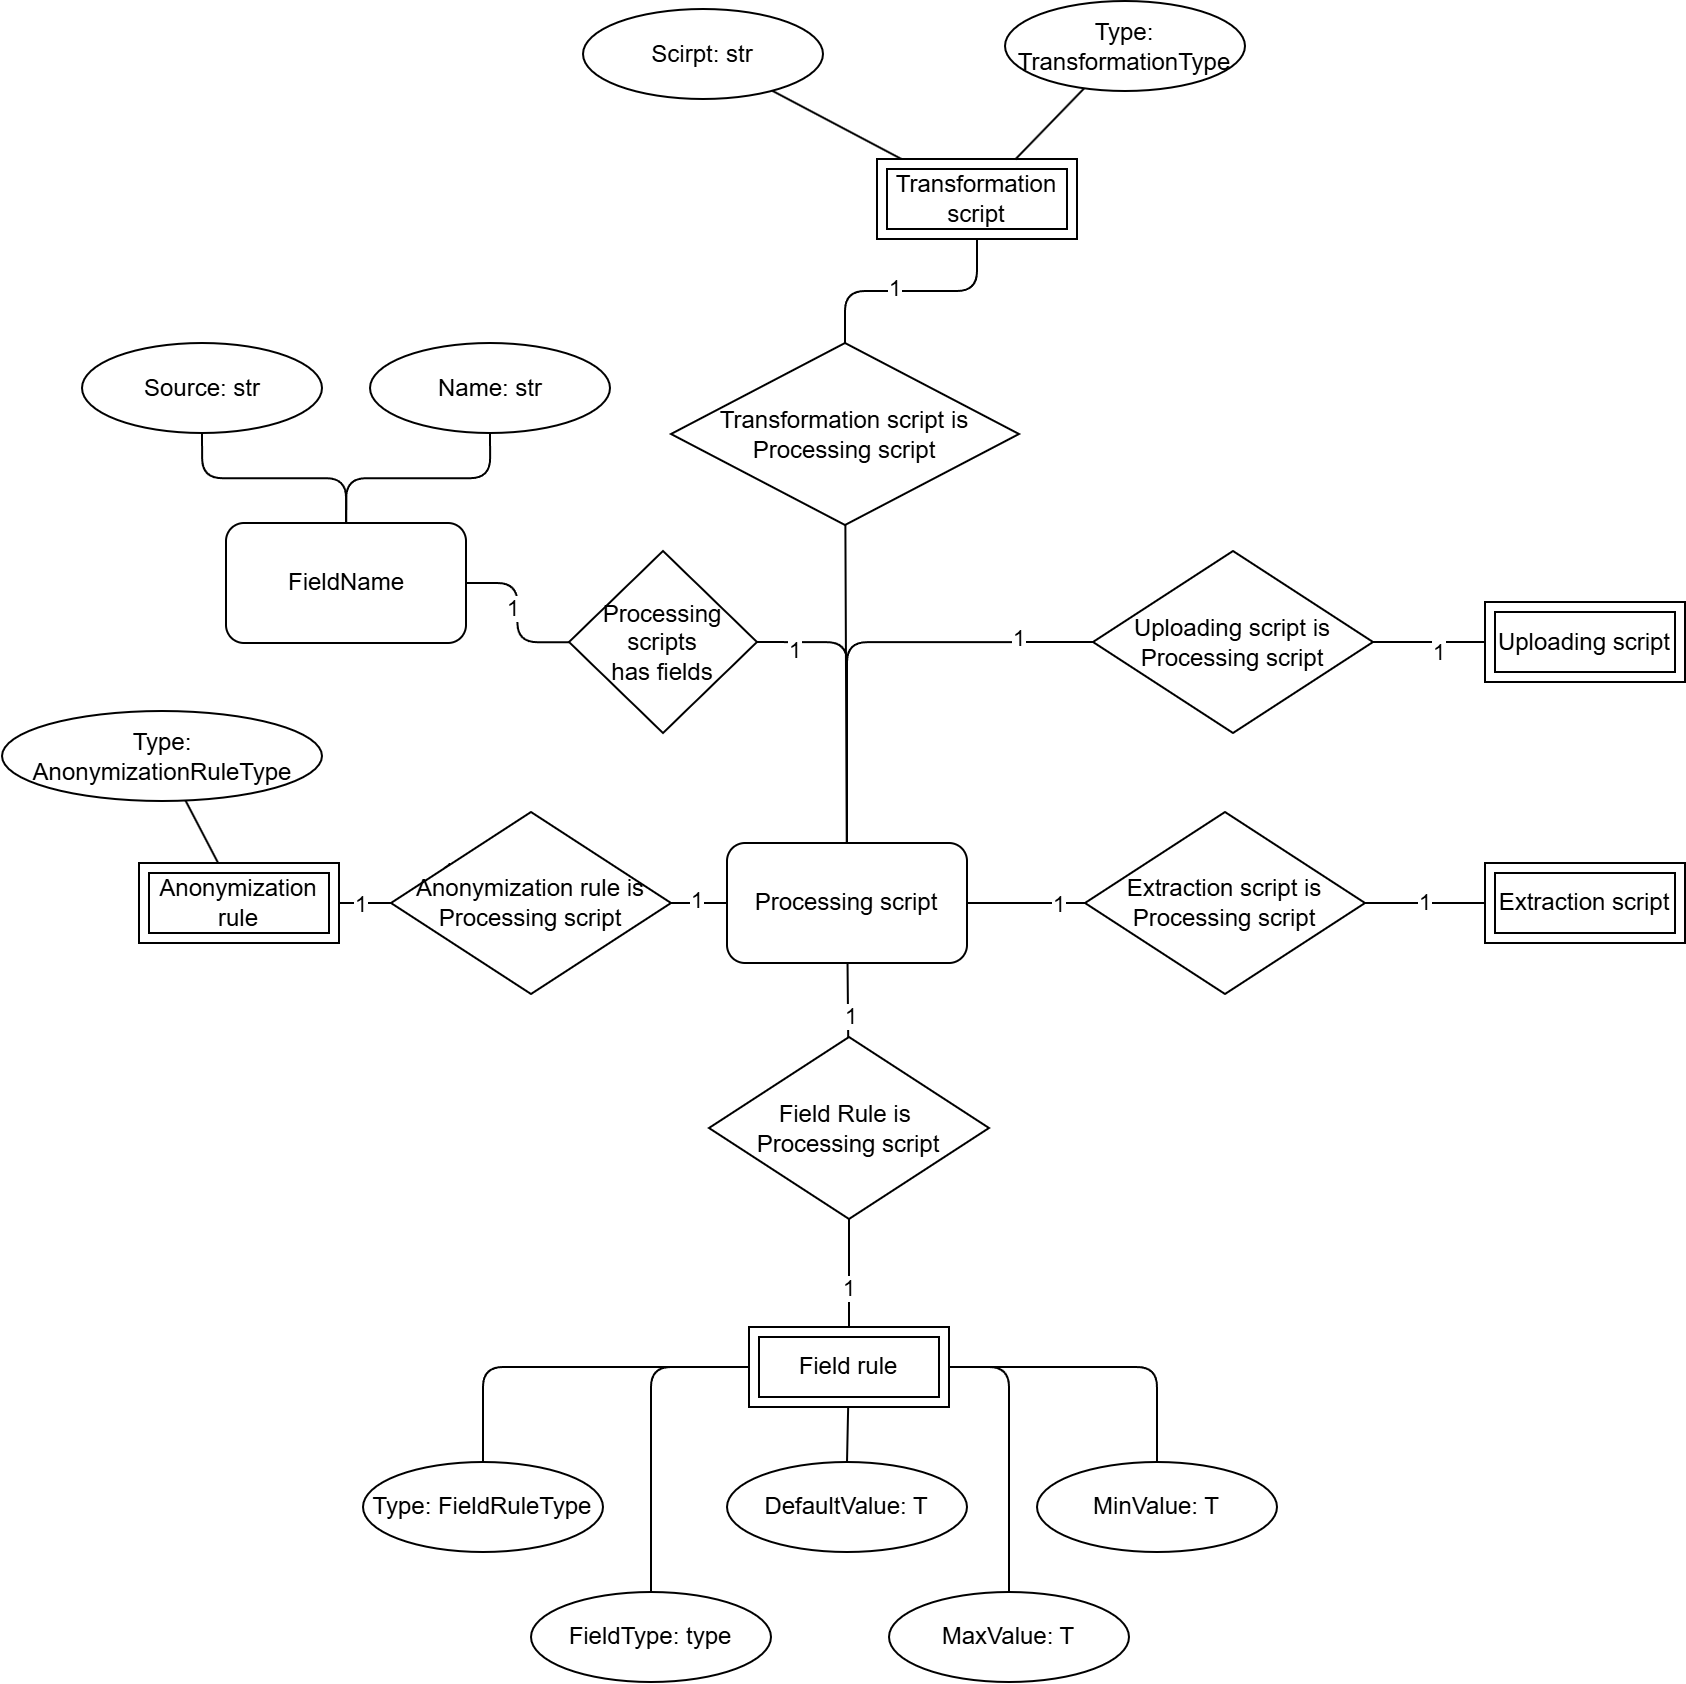

The diagram above was exported from draw.io. Its source (the exported page's mxGraphModel, read from the mxfile embedded in the PNG):
<mxGraphModel dx="2868" dy="3882" grid="1" gridSize="10" guides="1" tooltips="1" connect="1" arrows="1" fold="1" page="1" pageScale="1" pageWidth="827" pageHeight="1169" math="0" shadow="0">
  <root>
    <mxCell id="0" />
    <mxCell id="1" parent="0" />
    <mxCell id="jBq4bNDll8OD568IY7Ky-1" style="rounded=0;orthogonalLoop=1;jettySize=auto;html=1;endArrow=none;endFill=0;" parent="1" source="jBq4bNDll8OD568IY7Ky-51" target="jBq4bNDll8OD568IY7Ky-8" edge="1">
      <mxGeometry relative="1" as="geometry">
        <mxPoint x="631" y="-695.5" as="sourcePoint" />
      </mxGeometry>
    </mxCell>
    <mxCell id="jBq4bNDll8OD568IY7Ky-2" style="edgeStyle=orthogonalEdgeStyle;rounded=1;orthogonalLoop=1;jettySize=auto;html=1;exitX=1;exitY=0.5;exitDx=0;exitDy=0;endArrow=none;endFill=0;curved=0;" parent="1" source="jBq4bNDll8OD568IY7Ky-51" target="jBq4bNDll8OD568IY7Ky-9" edge="1">
      <mxGeometry relative="1" as="geometry">
        <mxPoint x="691" y="-725.5" as="sourcePoint" />
      </mxGeometry>
    </mxCell>
    <mxCell id="jBq4bNDll8OD568IY7Ky-3" style="edgeStyle=orthogonalEdgeStyle;rounded=1;orthogonalLoop=1;jettySize=auto;html=1;exitX=1;exitY=0.5;exitDx=0;exitDy=0;endArrow=none;endFill=0;curved=0;" parent="1" source="jBq4bNDll8OD568IY7Ky-51" target="jBq4bNDll8OD568IY7Ky-10" edge="1">
      <mxGeometry relative="1" as="geometry">
        <mxPoint x="691" y="-725.5" as="sourcePoint" />
      </mxGeometry>
    </mxCell>
    <mxCell id="jBq4bNDll8OD568IY7Ky-4" style="edgeStyle=orthogonalEdgeStyle;rounded=1;orthogonalLoop=1;jettySize=auto;html=1;curved=0;endArrow=none;endFill=0;exitX=0;exitY=0.5;exitDx=0;exitDy=0;" parent="1" source="jBq4bNDll8OD568IY7Ky-51" target="jBq4bNDll8OD568IY7Ky-11" edge="1">
      <mxGeometry relative="1" as="geometry">
        <mxPoint x="571" y="-725.5" as="sourcePoint" />
      </mxGeometry>
    </mxCell>
    <mxCell id="jBq4bNDll8OD568IY7Ky-5" style="edgeStyle=orthogonalEdgeStyle;rounded=1;orthogonalLoop=1;jettySize=auto;html=1;endArrow=none;endFill=0;curved=0;" parent="1" source="jBq4bNDll8OD568IY7Ky-51" target="jBq4bNDll8OD568IY7Ky-49" edge="1">
      <mxGeometry relative="1" as="geometry">
        <mxPoint x="481.00000000000045" y="-725.5" as="targetPoint" />
        <mxPoint x="571" y="-725.5" as="sourcePoint" />
      </mxGeometry>
    </mxCell>
    <mxCell id="jBq4bNDll8OD568IY7Ky-6" style="edgeStyle=orthogonalEdgeStyle;rounded=1;orthogonalLoop=1;jettySize=auto;html=1;exitX=0;exitY=0.5;exitDx=0;exitDy=0;endArrow=none;endFill=0;curved=0;" parent="1" source="jBq4bNDll8OD568IY7Ky-42" target="jBq4bNDll8OD568IY7Ky-19" edge="1">
      <mxGeometry relative="1" as="geometry">
        <mxPoint x="710" y="-954" as="sourcePoint" />
      </mxGeometry>
    </mxCell>
    <mxCell id="jBq4bNDll8OD568IY7Ky-7" value="1" style="edgeLabel;html=1;align=center;verticalAlign=middle;resizable=0;points=[];" parent="jBq4bNDll8OD568IY7Ky-6" connectable="0" vertex="1">
      <mxGeometry x="-0.4957" relative="1" as="geometry">
        <mxPoint as="offset" />
      </mxGeometry>
    </mxCell>
    <mxCell id="jBq4bNDll8OD568IY7Ky-8" value="DefaultValue: T" style="ellipse;whiteSpace=wrap;html=1;" parent="1" vertex="1">
      <mxGeometry x="571" y="-674.5" width="120" height="45" as="geometry" />
    </mxCell>
    <mxCell id="jBq4bNDll8OD568IY7Ky-9" value="MinValue: T" style="ellipse;whiteSpace=wrap;html=1;" parent="1" vertex="1">
      <mxGeometry x="726" y="-674.5" width="120" height="45" as="geometry" />
    </mxCell>
    <mxCell id="jBq4bNDll8OD568IY7Ky-10" value="MaxValue: T" style="ellipse;whiteSpace=wrap;html=1;" parent="1" vertex="1">
      <mxGeometry x="652" y="-609.5" width="120" height="45" as="geometry" />
    </mxCell>
    <mxCell id="jBq4bNDll8OD568IY7Ky-11" value="FieldType: type" style="ellipse;whiteSpace=wrap;html=1;" parent="1" vertex="1">
      <mxGeometry x="473" y="-609.5" width="120" height="45" as="geometry" />
    </mxCell>
    <mxCell id="jBq4bNDll8OD568IY7Ky-12" style="edgeStyle=orthogonalEdgeStyle;rounded=1;orthogonalLoop=1;jettySize=auto;html=1;exitX=0.5;exitY=0;exitDx=0;exitDy=0;entryX=0;entryY=0.5;entryDx=0;entryDy=0;endArrow=none;endFill=0;curved=0;" parent="1" source="jBq4bNDll8OD568IY7Ky-19" target="jBq4bNDll8OD568IY7Ky-40" edge="1">
      <mxGeometry relative="1" as="geometry">
        <mxPoint x="712" y="-1038" as="targetPoint" />
      </mxGeometry>
    </mxCell>
    <mxCell id="jBq4bNDll8OD568IY7Ky-13" value="1" style="edgeLabel;html=1;align=center;verticalAlign=middle;resizable=0;points=[];" parent="jBq4bNDll8OD568IY7Ky-12" connectable="0" vertex="1">
      <mxGeometry x="0.6397" y="4" relative="1" as="geometry">
        <mxPoint x="1" y="1" as="offset" />
      </mxGeometry>
    </mxCell>
    <mxCell id="jBq4bNDll8OD568IY7Ky-14" style="edgeStyle=orthogonalEdgeStyle;rounded=0;orthogonalLoop=1;jettySize=auto;html=1;exitX=0;exitY=0.5;exitDx=0;exitDy=0;entryX=1;entryY=0.5;entryDx=0;entryDy=0;endArrow=none;endFill=0;" parent="1" source="jBq4bNDll8OD568IY7Ky-19" target="jBq4bNDll8OD568IY7Ky-45" edge="1">
      <mxGeometry relative="1" as="geometry" />
    </mxCell>
    <mxCell id="jBq4bNDll8OD568IY7Ky-15" value="1" style="edgeLabel;html=1;align=center;verticalAlign=middle;resizable=0;points=[];" parent="jBq4bNDll8OD568IY7Ky-14" connectable="0" vertex="1">
      <mxGeometry x="0.1571" y="-2" relative="1" as="geometry">
        <mxPoint as="offset" />
      </mxGeometry>
    </mxCell>
    <mxCell id="jBq4bNDll8OD568IY7Ky-16" style="rounded=0;orthogonalLoop=1;jettySize=auto;html=1;endArrow=none;endFill=0;" parent="1" source="jBq4bNDll8OD568IY7Ky-19" target="jBq4bNDll8OD568IY7Ky-48" edge="1">
      <mxGeometry relative="1" as="geometry" />
    </mxCell>
    <mxCell id="jBq4bNDll8OD568IY7Ky-17" value="1" style="edgeLabel;html=1;align=center;verticalAlign=middle;resizable=0;points=[];" parent="jBq4bNDll8OD568IY7Ky-16" connectable="0" vertex="1">
      <mxGeometry x="0.396" y="1" relative="1" as="geometry">
        <mxPoint as="offset" />
      </mxGeometry>
    </mxCell>
    <mxCell id="jBq4bNDll8OD568IY7Ky-18" style="rounded=0;orthogonalLoop=1;jettySize=auto;html=1;endArrow=none;endFill=0;" parent="1" source="jBq4bNDll8OD568IY7Ky-19" target="jBq4bNDll8OD568IY7Ky-55" edge="1">
      <mxGeometry relative="1" as="geometry" />
    </mxCell>
    <mxCell id="jBq4bNDll8OD568IY7Ky-19" value="Processing script" style="rounded=1;whiteSpace=wrap;html=1;" parent="1" vertex="1">
      <mxGeometry x="571" y="-984" width="120" height="60" as="geometry" />
    </mxCell>
    <mxCell id="jBq4bNDll8OD568IY7Ky-20" style="edgeStyle=orthogonalEdgeStyle;rounded=1;orthogonalLoop=1;jettySize=auto;html=1;exitX=1;exitY=0.5;exitDx=0;exitDy=0;endArrow=none;endFill=0;curved=0;" parent="1" source="jBq4bNDll8OD568IY7Ky-22" target="jBq4bNDll8OD568IY7Ky-23" edge="1">
      <mxGeometry relative="1" as="geometry" />
    </mxCell>
    <mxCell id="jBq4bNDll8OD568IY7Ky-21" value="1" style="edgeLabel;html=1;align=center;verticalAlign=middle;resizable=0;points=[];" parent="jBq4bNDll8OD568IY7Ky-20" connectable="0" vertex="1">
      <mxGeometry x="-0.0811" y="-3" relative="1" as="geometry">
        <mxPoint as="offset" />
      </mxGeometry>
    </mxCell>
    <mxCell id="jBq4bNDll8OD568IY7Ky-22" value="FieldName" style="rounded=1;whiteSpace=wrap;html=1;" parent="1" vertex="1">
      <mxGeometry x="320.5" y="-1144" width="120" height="60" as="geometry" />
    </mxCell>
    <mxCell id="jBq4bNDll8OD568IY7Ky-23" value="Processing scripts&lt;div&gt;has fields&lt;/div&gt;" style="rhombus;whiteSpace=wrap;html=1;" parent="1" vertex="1">
      <mxGeometry x="492" y="-1130" width="94" height="91" as="geometry" />
    </mxCell>
    <mxCell id="jBq4bNDll8OD568IY7Ky-24" style="edgeStyle=orthogonalEdgeStyle;rounded=1;orthogonalLoop=1;jettySize=auto;html=1;exitX=1;exitY=0.5;exitDx=0;exitDy=0;endArrow=none;endFill=0;curved=0;entryX=0.5;entryY=0;entryDx=0;entryDy=0;" parent="1" source="jBq4bNDll8OD568IY7Ky-23" target="jBq4bNDll8OD568IY7Ky-19" edge="1">
      <mxGeometry relative="1" as="geometry">
        <mxPoint x="500" y="-1088" as="sourcePoint" />
        <mxPoint x="537" y="-1042" as="targetPoint" />
      </mxGeometry>
    </mxCell>
    <mxCell id="jBq4bNDll8OD568IY7Ky-25" value="1" style="edgeLabel;html=1;align=center;verticalAlign=middle;resizable=0;points=[];" parent="jBq4bNDll8OD568IY7Ky-24" connectable="0" vertex="1">
      <mxGeometry x="-0.7531" y="-3" relative="1" as="geometry">
        <mxPoint as="offset" />
      </mxGeometry>
    </mxCell>
    <mxCell id="jBq4bNDll8OD568IY7Ky-26" style="edgeStyle=orthogonalEdgeStyle;rounded=1;orthogonalLoop=1;jettySize=auto;html=1;exitX=0.5;exitY=1;exitDx=0;exitDy=0;endArrow=none;endFill=0;curved=0;" parent="1" source="jBq4bNDll8OD568IY7Ky-27" target="jBq4bNDll8OD568IY7Ky-22" edge="1">
      <mxGeometry relative="1" as="geometry" />
    </mxCell>
    <mxCell id="jBq4bNDll8OD568IY7Ky-27" value="Name: str" style="ellipse;whiteSpace=wrap;html=1;" parent="1" vertex="1">
      <mxGeometry x="392.5" y="-1234" width="120" height="45" as="geometry" />
    </mxCell>
    <mxCell id="jBq4bNDll8OD568IY7Ky-28" value="Source: str" style="ellipse;whiteSpace=wrap;html=1;" parent="1" vertex="1">
      <mxGeometry x="248.5" y="-1234" width="120" height="45" as="geometry" />
    </mxCell>
    <mxCell id="jBq4bNDll8OD568IY7Ky-29" style="edgeStyle=orthogonalEdgeStyle;rounded=1;orthogonalLoop=1;jettySize=auto;html=1;exitX=0.5;exitY=1;exitDx=0;exitDy=0;endArrow=none;endFill=0;curved=0;entryX=0.5;entryY=0;entryDx=0;entryDy=0;" parent="1" source="jBq4bNDll8OD568IY7Ky-28" target="jBq4bNDll8OD568IY7Ky-22" edge="1">
      <mxGeometry relative="1" as="geometry">
        <mxPoint x="462.5" y="-1179" as="sourcePoint" />
        <mxPoint x="390.5" y="-1134" as="targetPoint" />
      </mxGeometry>
    </mxCell>
    <mxCell id="jBq4bNDll8OD568IY7Ky-35" value="1" style="text;html=1;align=center;verticalAlign=middle;whiteSpace=wrap;rounded=0;" parent="1" vertex="1">
      <mxGeometry x="422" y="-984" width="20" height="30" as="geometry" />
    </mxCell>
    <mxCell id="jBq4bNDll8OD568IY7Ky-36" value="Uploading script" style="shape=ext;margin=3;double=1;whiteSpace=wrap;html=1;align=center;" parent="1" vertex="1">
      <mxGeometry x="950" y="-1104.5" width="100" height="40" as="geometry" />
    </mxCell>
    <mxCell id="jBq4bNDll8OD568IY7Ky-37" value="Extraction script" style="shape=ext;margin=3;double=1;whiteSpace=wrap;html=1;align=center;" parent="1" vertex="1">
      <mxGeometry x="950" y="-974" width="100" height="40" as="geometry" />
    </mxCell>
    <mxCell id="jBq4bNDll8OD568IY7Ky-38" style="edgeStyle=orthogonalEdgeStyle;rounded=1;orthogonalLoop=1;jettySize=auto;html=1;curved=0;endArrow=none;endFill=0;" parent="1" source="jBq4bNDll8OD568IY7Ky-40" target="jBq4bNDll8OD568IY7Ky-36" edge="1">
      <mxGeometry relative="1" as="geometry" />
    </mxCell>
    <mxCell id="jBq4bNDll8OD568IY7Ky-39" value="1" style="edgeLabel;html=1;align=center;verticalAlign=middle;resizable=0;points=[];" parent="jBq4bNDll8OD568IY7Ky-38" connectable="0" vertex="1">
      <mxGeometry x="0.1498" y="-4" relative="1" as="geometry">
        <mxPoint as="offset" />
      </mxGeometry>
    </mxCell>
    <mxCell id="jBq4bNDll8OD568IY7Ky-40" value="Uploading script is Processing script" style="rhombus;whiteSpace=wrap;html=1;" parent="1" vertex="1">
      <mxGeometry x="754" y="-1130" width="140" height="91" as="geometry" />
    </mxCell>
    <mxCell id="jBq4bNDll8OD568IY7Ky-41" value="1" style="edgeStyle=orthogonalEdgeStyle;rounded=1;orthogonalLoop=1;jettySize=auto;html=1;curved=0;endArrow=none;endFill=0;" parent="1" source="jBq4bNDll8OD568IY7Ky-42" target="jBq4bNDll8OD568IY7Ky-37" edge="1">
      <mxGeometry relative="1" as="geometry" />
    </mxCell>
    <mxCell id="jBq4bNDll8OD568IY7Ky-42" value="Extraction script is Processing script" style="rhombus;whiteSpace=wrap;html=1;" parent="1" vertex="1">
      <mxGeometry x="750" y="-999.5" width="140" height="91" as="geometry" />
    </mxCell>
    <mxCell id="jBq4bNDll8OD568IY7Ky-43" style="edgeStyle=orthogonalEdgeStyle;rounded=0;orthogonalLoop=1;jettySize=auto;html=1;exitX=0;exitY=0.5;exitDx=0;exitDy=0;endArrow=none;endFill=0;" parent="1" source="jBq4bNDll8OD568IY7Ky-45" target="jBq4bNDll8OD568IY7Ky-50" edge="1">
      <mxGeometry relative="1" as="geometry">
        <mxPoint x="385" y="-954" as="targetPoint" />
      </mxGeometry>
    </mxCell>
    <mxCell id="jBq4bNDll8OD568IY7Ky-44" value="1" style="edgeLabel;html=1;align=center;verticalAlign=middle;resizable=0;points=[];" parent="jBq4bNDll8OD568IY7Ky-43" connectable="0" vertex="1">
      <mxGeometry x="-0.1333" relative="1" as="geometry">
        <mxPoint as="offset" />
      </mxGeometry>
    </mxCell>
    <mxCell id="jBq4bNDll8OD568IY7Ky-45" value="Anonymization rule is Processing script" style="rhombus;whiteSpace=wrap;html=1;" parent="1" vertex="1">
      <mxGeometry x="403" y="-999.5" width="140" height="91" as="geometry" />
    </mxCell>
    <mxCell id="jBq4bNDll8OD568IY7Ky-46" style="rounded=0;orthogonalLoop=1;jettySize=auto;html=1;endArrow=none;endFill=0;" parent="1" source="jBq4bNDll8OD568IY7Ky-48" target="jBq4bNDll8OD568IY7Ky-51" edge="1">
      <mxGeometry relative="1" as="geometry">
        <mxPoint x="631.2586206896553" y="-755.5" as="targetPoint" />
      </mxGeometry>
    </mxCell>
    <mxCell id="jBq4bNDll8OD568IY7Ky-47" value="1" style="edgeLabel;html=1;align=center;verticalAlign=middle;resizable=0;points=[];" parent="jBq4bNDll8OD568IY7Ky-46" connectable="0" vertex="1">
      <mxGeometry x="0.2645" y="-1" relative="1" as="geometry">
        <mxPoint as="offset" />
      </mxGeometry>
    </mxCell>
    <mxCell id="jBq4bNDll8OD568IY7Ky-48" value="Field Rule is&amp;nbsp;&lt;div&gt;Processing script&lt;/div&gt;" style="rhombus;whiteSpace=wrap;html=1;" parent="1" vertex="1">
      <mxGeometry x="562" y="-887" width="140" height="91" as="geometry" />
    </mxCell>
    <mxCell id="jBq4bNDll8OD568IY7Ky-49" value="Type: FieldRuleType" style="ellipse;whiteSpace=wrap;html=1;" parent="1" vertex="1">
      <mxGeometry x="389" y="-674.5" width="120" height="45" as="geometry" />
    </mxCell>
    <mxCell id="Ce_2RFv8gNxuKlYwQ160-2" style="rounded=0;orthogonalLoop=1;jettySize=auto;html=1;endArrow=none;endFill=0;" edge="1" parent="1" source="jBq4bNDll8OD568IY7Ky-50" target="Ce_2RFv8gNxuKlYwQ160-1">
      <mxGeometry relative="1" as="geometry" />
    </mxCell>
    <mxCell id="jBq4bNDll8OD568IY7Ky-50" value="Anonymization rule" style="shape=ext;margin=3;double=1;whiteSpace=wrap;html=1;align=center;" parent="1" vertex="1">
      <mxGeometry x="277" y="-974" width="100" height="40" as="geometry" />
    </mxCell>
    <mxCell id="jBq4bNDll8OD568IY7Ky-51" value="Field rule" style="shape=ext;margin=3;double=1;whiteSpace=wrap;html=1;align=center;" parent="1" vertex="1">
      <mxGeometry x="582" y="-742" width="100" height="40" as="geometry" />
    </mxCell>
    <mxCell id="jBq4bNDll8OD568IY7Ky-52" value="Transformation script" style="shape=ext;margin=3;double=1;whiteSpace=wrap;html=1;align=center;" parent="1" vertex="1">
      <mxGeometry x="646" y="-1326" width="100" height="40" as="geometry" />
    </mxCell>
    <mxCell id="jBq4bNDll8OD568IY7Ky-53" style="edgeStyle=orthogonalEdgeStyle;rounded=1;orthogonalLoop=1;jettySize=auto;html=1;exitX=0.5;exitY=0;exitDx=0;exitDy=0;entryX=0.5;entryY=1;entryDx=0;entryDy=0;endArrow=none;endFill=0;curved=0;" parent="1" source="jBq4bNDll8OD568IY7Ky-55" target="jBq4bNDll8OD568IY7Ky-52" edge="1">
      <mxGeometry relative="1" as="geometry" />
    </mxCell>
    <mxCell id="jBq4bNDll8OD568IY7Ky-54" value="1" style="edgeLabel;html=1;align=center;verticalAlign=middle;resizable=0;points=[];" parent="jBq4bNDll8OD568IY7Ky-53" connectable="0" vertex="1">
      <mxGeometry x="-0.1448" y="2" relative="1" as="geometry">
        <mxPoint as="offset" />
      </mxGeometry>
    </mxCell>
    <mxCell id="jBq4bNDll8OD568IY7Ky-55" value="Transformation script is Processing script" style="rhombus;whiteSpace=wrap;html=1;" parent="1" vertex="1">
      <mxGeometry x="543" y="-1234" width="174" height="91" as="geometry" />
    </mxCell>
    <mxCell id="jBq4bNDll8OD568IY7Ky-56" style="rounded=0;orthogonalLoop=1;jettySize=auto;html=1;endArrow=none;endFill=0;" parent="1" source="jBq4bNDll8OD568IY7Ky-57" target="jBq4bNDll8OD568IY7Ky-52" edge="1">
      <mxGeometry relative="1" as="geometry" />
    </mxCell>
    <mxCell id="jBq4bNDll8OD568IY7Ky-57" value="Scirpt: str" style="ellipse;whiteSpace=wrap;html=1;" parent="1" vertex="1">
      <mxGeometry x="499" y="-1401" width="120" height="45" as="geometry" />
    </mxCell>
    <mxCell id="jBq4bNDll8OD568IY7Ky-59" style="rounded=0;orthogonalLoop=1;jettySize=auto;html=1;endArrow=none;endFill=0;" parent="1" source="jBq4bNDll8OD568IY7Ky-60" target="jBq4bNDll8OD568IY7Ky-52" edge="1">
      <mxGeometry relative="1" as="geometry" />
    </mxCell>
    <mxCell id="jBq4bNDll8OD568IY7Ky-60" value="Type: TransformationType" style="ellipse;whiteSpace=wrap;html=1;" parent="1" vertex="1">
      <mxGeometry x="710" y="-1405" width="120" height="45" as="geometry" />
    </mxCell>
    <mxCell id="Ce_2RFv8gNxuKlYwQ160-1" value="Type: AnonymizationRuleType" style="ellipse;whiteSpace=wrap;html=1;" vertex="1" parent="1">
      <mxGeometry x="208.5" y="-1050" width="160" height="45" as="geometry" />
    </mxCell>
  </root>
</mxGraphModel>